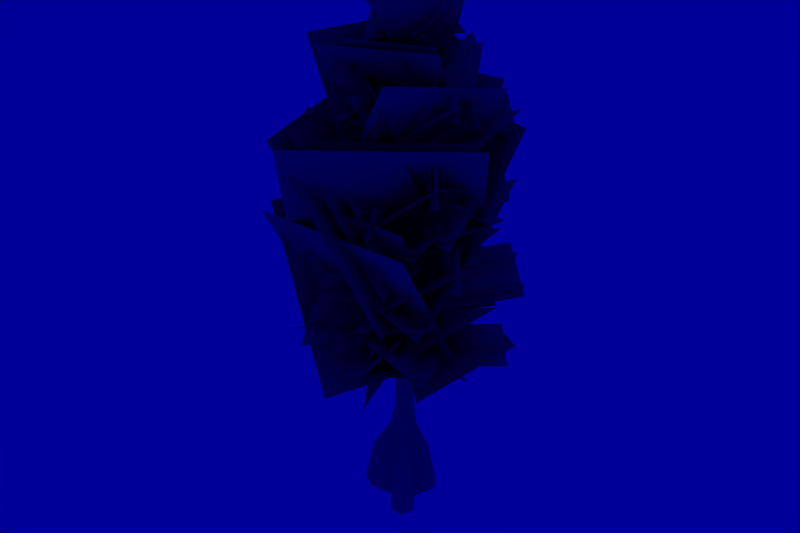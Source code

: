 # Source: poplar.blend  (saved by Blender 2.72.0; exported with 4.5.12 LTS)
import bpy
from mathutils import Matrix  # noqa: F401  (used for matrix-valued properties, if any)

bpy.ops.wm.read_factory_settings(use_empty=True)
scene = bpy.context.scene
scene.name = '1'

# ---- collections
col_collection_1 = bpy.data.collections.new('Collection 1'); scene.collection.children.link(col_collection_1)
col_collection_2 = bpy.data.collections.new('Collection 2'); scene.collection.children.link(col_collection_2)
col_collection_3 = bpy.data.collections.new('Collection 3'); scene.collection.children.link(col_collection_3)
col_collection_4 = bpy.data.collections.new('Collection 4'); scene.collection.children.link(col_collection_4)
col_collection_5 = bpy.data.collections.new('Collection 5'); scene.collection.children.link(col_collection_5)
col_collection_6 = bpy.data.collections.new('Collection 6'); scene.collection.children.link(col_collection_6)
col_collection_7 = bpy.data.collections.new('Collection 7'); scene.collection.children.link(col_collection_7)
col_collection_8 = bpy.data.collections.new('Collection 8'); scene.collection.children.link(col_collection_8)
col_collection_9 = bpy.data.collections.new('Collection 9'); scene.collection.children.link(col_collection_9)
col_collection_10 = bpy.data.collections.new('Collection 10'); scene.collection.children.link(col_collection_10)
col_collection_11 = bpy.data.collections.new('Collection 11'); scene.collection.children.link(col_collection_11)
col_collection_12 = bpy.data.collections.new('Collection 12'); scene.collection.children.link(col_collection_12)
col_collection_13 = bpy.data.collections.new('Collection 13'); scene.collection.children.link(col_collection_13)
col_collection_14 = bpy.data.collections.new('Collection 14'); scene.collection.children.link(col_collection_14)
col_collection_15 = bpy.data.collections.new('Collection 15'); scene.collection.children.link(col_collection_15)
col_collection_16 = bpy.data.collections.new('Collection 16'); scene.collection.children.link(col_collection_16)
col_collection_17 = bpy.data.collections.new('Collection 17'); scene.collection.children.link(col_collection_17)
col_collection_18 = bpy.data.collections.new('Collection 18'); scene.collection.children.link(col_collection_18)
col_collection_19 = bpy.data.collections.new('Collection 19'); scene.collection.children.link(col_collection_19)
col_collection_20 = bpy.data.collections.new('Collection 20'); scene.collection.children.link(col_collection_20)

# ---- materials (node trees are filled in below, after node groups)
mat_dural_plants_trees_gnarly_texture = bpy.data.materials.new('/dural/plants/trees/gnarly/texture')
mat_dural_plants_trees_gnarly_texture.alpha_threshold = 0.0
mat_dural_plants_trees_gnarly_texture.diffuse_color = (0.5843, 0.5843, 0.5843, 1.0)
mat_dural_plants_trees_gnarly_texture.roughness = 0.5
mat_dural_plants_trees_gnarly_texture.line_color = (0.0, 0.0, 0.0, 1.0)

# ---- material node trees

# ---- world
world_world = bpy.data.worlds.new('World'); scene.world = world_world
world_world.color = (0.0, 0.0, 0.6)
world_world.use_sun_shadow = False
world_world.sun_shadow_jitter_overblur = 0.0
world_world.cycles.sampling_method = 'MANUAL'
world_world.cycles.sample_map_resolution = 256

# ---- meshes
me_poplar = bpy.data.meshes.new('poplar')
me_poplar.from_pydata([(0.0, 0.0, 0.0), (0.213, 2.27e-05, 0.7676), (0.06585, 0.2026, 0.7676), (-0.1723, 0.1252, 0.7676), (-0.1723, -0.1252, 0.7676), (0.06585, -0.2026, 0.7676), (0.1864, 2.27e-05, 3.789), (0.0576, 0.1772, 3.789), (-0.1507, 0.1095, 3.789), (-0.1507, -0.1095, 3.789), (0.0576, -0.1772, 3.789), (0.08966, 2.27e-05, 7.15), (0.02772, 0.08527, 7.15), (-0.0725, 0.05271, 7.15), (-0.0725, -0.05266, 7.15), (0.02772, -0.08523, 7.15), (2.27e-05, 2.27e-05, 8.011), (0.3561, 0.3327, -0.4701), (0.1635, 0.1188, 0.7676), (0.2266, -0.04763, -0.4699), (0.2153, 0.5511, -0.4708), (-0.05879, 0.4846, -0.4701), (-0.06243, 0.1922, 0.7676), (-0.195, 0.1171, -0.4699), (-0.5791, 0.02131, -0.4708), (-0.2021, 2.268e-05, 0.7676), (-0.4981, -0.3193, -0.4708), (-0.09105, -0.2527, -0.4699), (-0.06243, -0.1922, 0.7676), (0.1498, -0.5724, -0.4708), (0.456, -0.3576, -0.4708), (0.1635, -0.1188, 0.7676), (0.1531, 0.1113, 1.283), (0.1995, 2.27e-05, 1.283), (0.06167, 0.1897, 1.283), (-0.05846, 0.18, 1.283), (-0.1614, 0.1173, 1.283), (-0.1892, 2.268e-05, 1.283), (-0.1614, -0.1172, 1.283), (-0.05846, -0.18, 1.283), (0.06167, -0.1897, 1.283), (0.1531, -0.1112, 1.283), (-0.2747, -0.00235, 0.2648), (-0.107, 0.04453, 0.1817), (-0.2358, -0.1665, 0.2648), (-0.04863, -0.1418, 0.1817), (0.07668, -0.2781, 0.2648), (0.2145, -0.1717, 0.2647), (0.1123, -0.03407, 0.1817), (0.1772, 0.192, 0.2021), (0.09256, 0.2583, 0.2647), (-0.01887, 0.2598, 0.2021), (0.3694, -0.5723, -0.4708), (0.1966, -0.3119, 0.2648), (-0.3485, -0.08963, 0.2277), (-0.7664, -0.1649, -0.4704), (0.3126, -0.04218, -1.46), (0.4808, 0.4523, -1.46), (0.2978, 0.7362, -1.461), (-0.05849, 0.6497, -1.46), (-0.2355, 0.1719, -1.46), (-0.7348, 0.04744, -1.461), (-0.6295, -0.3953, -1.461), (-0.1004, -0.3087, -1.46), (0.2126, -0.7243, -1.461), (-0.9783, -0.1946, -1.46), (0.6107, -0.4451, -1.461), (0.4981, -0.7242, -1.461), (-0.1784, 0.2152, 4.167), (1.228, 1.902, 4.337), (0.6171, -0.3738, 3.427), (2.023, 1.313, 3.596), (0.2524, -0.1492, 4.219), (1.659, 1.537, 4.388), (-0.3449, 0.4398, 3.311), (1.061, 2.126, 3.48), (0.6484, -0.4226, 3.652), (2.055, 1.264, 3.822), (-0.4878, 0.5385, 3.516), (0.9183, 2.225, 3.685), (-1.287, 1.322, 2.904), (0.0135, 0.01408, 2.931), (-0.03562, 2.472, 3.794), (1.293, 1.376, 3.112), (-0.03562, 2.472, 3.794), (0.0135, 0.01408, 2.931), (-0.0157, 2.373, 3.323), (0.02909, 0.132, 2.536), (-0.0476, 2.132, 4.132), (-0.00281, -0.1094, 3.345), (-0.0476, 2.132, 4.132), (0.02909, 0.132, 2.536), (0.5488, -1.941, 1.944), (-1.554, 0.9542, 1.944), (2.214, -0.7315, 5.453), (0.1116, 2.164, 5.453), (-1.797, -0.5637, 4.037), (-0.03644, 0.02978, 4.055), (-2.291, 1.025, 4.592), (-0.7493, 1.732, 3.86), (-2.291, 1.025, 4.592), (-0.03644, 0.02978, 4.055), (-2.214, 1.001, 4.127), (-0.1584, 0.0932, 3.637), (-1.965, 0.8708, 4.981), (0.0912, -0.03661, 4.491), (-1.965, 0.8708, 4.981), (-0.1584, 0.0932, 3.637), (-1.538, -0.3866, 5.504), (0.05838, -0.09485, 5.674), (-1.782, 1.04, 5.986), (-0.3281, 1.452, 5.502), (-1.782, 1.04, 5.986), (0.05838, -0.09485, 5.674), (-1.699, 1.007, 5.594), (-0.02124, -0.02781, 5.31), (-1.536, 0.8695, 6.339), (0.1417, -0.165, 6.055), (-1.536, 0.8695, 6.339), (-0.02124, -0.02781, 5.31), (-0.1645, -0.1985, 6.719), (-0.6999, 1.475, 7.46), (0.5968, 0.2964, 6.152), (0.06135, 1.97, 6.893), (0.3065, -0.07258, 6.774), (-0.2289, 1.601, 7.516), (-0.4548, 0.0152, 6.027), (-0.9902, 1.688, 6.769), (0.6598, 0.236, 6.333), (0.1243, 1.909, 7.075), (-0.5823, -0.09617, 6.186), (-1.118, 1.577, 6.928), (0.4765, -1.317, 6.616), (-1.031, 0.4419, 6.616), (1.488, -0.45, 8.888), (-0.01919, 1.309, 8.888), (-0.4557, 1.133, 7.876), (0.06794, 0.03103, 7.81), (0.5876, 1.592, 8.508), (1.176, 0.6174, 7.98), (0.5876, 1.592, 8.508), (0.06794, 0.03103, 7.81), (0.578, 1.525, 8.189), (0.1041, 0.1021, 7.552), (0.5039, 1.38, 8.716), (0.03004, -0.04336, 8.079), (0.5039, 1.38, 8.716), (0.1041, 0.1021, 7.552), (0.3079, 0.06638, 8.034), (0.3116, -1.528, 8.034), (-0.3555, 0.06484, 7.432), (-0.3518, -1.53, 7.432), (-0.1025, 0.06543, 8.034), (-0.09884, -1.529, 8.034), (0.5608, 0.06697, 7.432), (0.5645, -1.528, 7.432), (-0.4103, 0.06471, 7.592), (-0.4066, -1.53, 7.592), (0.6719, 0.06723, 7.592), (0.6756, -1.528, 7.592), (1.248, 0.5558, 7.666), (0.02665, 0.0153, 7.368), (1.761, -0.5405, 8.023), (0.6368, -1.135, 7.21), (1.761, -0.5405, 8.023), (0.02665, 0.0153, 7.368), (1.662, -0.5216, 7.679), (0.08058, -0.01477, 7.081), (1.552, -0.46, 8.265), (-0.02982, 0.04678, 7.667), (1.552, -0.46, 8.265), (0.08058, -0.01477, 7.081), (0.3031, -1.806, 5.541), (0.02947, -0.1586, 5.103), (-1.238, -1.982, 5.885), (-1.68, -0.5251, 4.774), (-1.238, -1.982, 5.885), (0.02947, -0.1586, 5.103), (-1.22, -1.927, 5.441), (-0.0639, -0.2647, 4.728), (-1.029, -1.71, 6.209), (0.1272, -0.04756, 5.496), (-1.029, -1.71, 6.209), (-0.0639, -0.2647, 4.728), (1.668, 0.1317, 6.246), (0.06573, -0.1272, 5.675), (1.881, -1.299, 6.752), (0.4187, -1.682, 5.584), (1.881, -1.299, 6.752), (0.06573, -0.1272, 5.675), (1.799, -1.265, 6.325), (0.1439, -0.1959, 5.342), (1.639, -1.124, 7.005), (-0.01607, -0.05535, 6.022), (1.639, -1.124, 7.005), (0.1439, -0.1959, 5.342), (0.05185, 0.219, 5.972), (2.033, -0.2966, 6.301), (-0.0315, -0.6162, 5.166), (1.949, -1.132, 5.495), (-0.07902, -0.2977, 5.95), (1.902, -0.8133, 6.28), (0.2607, 0.5374, 5.215), (2.241, 0.02187, 5.544), (-0.083, -0.6853, 5.368), (1.898, -1.201, 5.697), (0.2621, 0.6773, 5.425), (2.243, 0.1617, 5.754), (1.773, 0.5511, 4.541), (-0.0225, -0.005997, 4.055), (2.289, -1.048, 5.141), (0.6392, -1.723, 3.948), (2.289, -1.048, 5.141), (-0.0225, -0.005997, 4.055), (2.166, -1.022, 4.651), (0.05882, -0.07178, 3.662), (2.0, -0.887, 5.457), (-0.1076, 0.06287, 4.468), (2.0, -0.887, 5.457), (0.05882, -0.07178, 3.662), (1.527, -1.203, 3.639), (-2.074, -0.1513, 3.639), (2.132, 0.8683, 7.318), (-1.469, 1.92, 7.318), (0.2679, 0.2512, 3.286), (1.367, -1.839, 3.677), (-0.4582, -0.3136, 2.306), (0.6409, -2.404, 2.697), (-0.2705, -0.04262, 3.228), (0.8286, -2.133, 3.619), (0.7438, 0.3424, 2.435), (1.843, -1.748, 2.826), (-0.5684, -0.3291, 2.534), (0.5307, -2.42, 2.924), (0.8513, 0.4458, 2.686), (1.95, -1.645, 3.077), (1.426, 1.323, 2.647), (-0.03721, -0.02826, 2.269), (2.709, 0.01788, 3.31), (1.411, -1.363, 2.164), (2.709, 0.01788, 3.31), (-0.03721, -0.02826, 2.269), (2.559, -0.002851, 2.791), (0.05462, -0.04493, 1.842), (2.371, 0.03126, 3.665), (-0.1333, -0.01082, 2.716), (2.371, 0.03126, 3.665), (0.05462, -0.04493, 1.842), (0.7817, -1.657, 3.29), (-0.01734, -0.009101, 2.923), (-0.779, -2.357, 3.492), (-1.674, -0.9018, 2.375), (-0.779, -2.357, 3.492), (-0.01734, -0.009101, 2.923), (-0.7654, -2.258, 3.025), (-0.07085, -0.1162, 2.507), (-0.6559, -2.038, 3.878), (0.03867, 0.103, 3.36), (-0.6559, -2.038, 3.878), (-0.07085, -0.1162, 2.507), (-0.2245, 1.52, 5.095), (0.06495, -0.1512, 5.107), (1.362, 1.8, 5.816), (1.753, 0.2314, 5.158), (1.362, 1.8, 5.816), (0.06495, -0.1512, 5.107), (1.304, 1.685, 5.381), (0.1218, -0.09458, 4.734), (1.188, 1.569, 6.144), (0.00547, -0.2105, 5.497), (1.188, 1.569, 6.144), (0.1218, -0.09458, 4.734), (-1.517, -1.321, 2.389), (-0.06705, 0.0001812, 2.268), (-2.668, 0.009986, 2.972), (-1.512, 1.365, 2.057), (-2.668, 0.009986, 2.972), (-0.06705, 0.0001812, 2.268), (-2.602, 0.02807, 2.468), (-0.2308, 0.01913, 1.826), (-2.267, -0.01071, 3.372), (0.1044, -0.01965, 2.73), (-2.267, -0.01071, 3.372), (-0.2308, 0.01913, 1.826), (-2.046, 0.13, 1.944), (1.532, 0.13, 1.944), (-2.046, -1.928, 5.453), (1.532, -1.928, 5.453), (-1.953, -1.15, 3.639), (1.014, 1.145, 3.639), (-0.6324, -2.857, 7.318), (2.334, -0.5612, 7.318), (-0.2118, 1.641, 3.639), (0.9925, -1.912, 3.639), (-2.255, 0.9482, 7.318), (-1.051, -2.604, 7.318), (-0.3919, -1.642, 6.857), (0.02286, -0.1227, 6.648), (-1.805, -1.234, 7.087), (-1.581, 0.1861, 6.223), (-1.805, -1.234, 7.087), (0.02286, -0.1227, 6.648), (-1.75, -1.191, 6.684), (-0.0831, -0.1782, 6.284), (-1.533, -1.078, 7.43), (0.1338, -0.06459, 7.03), (-1.533, -1.078, 7.43), (-0.0831, -0.1782, 6.284), (-1.299, -0.3294, 6.616), (0.8552, 0.5231, 6.616), (-0.8086, -1.568, 8.888), (1.346, -0.716, 8.888), (-1.178, -0.4842, 7.571), (-0.002939, 0.05008, 7.373), (-1.533, 0.5701, 8.245), (-0.5769, 1.215, 7.563), (-1.533, 0.5701, 8.245), (-0.002939, 0.05008, 7.373), (-1.52, 0.5861, 7.899), (-0.1247, 0.1118, 7.103), (-1.27, 0.4596, 8.451), (0.1245, -0.01458, 7.656), (-1.27, 0.4596, 8.451), (-0.1247, 0.1118, 7.103), (-0.8994, 0.07879, 8.294), (0.03435, 0.09897, 8.135), (-0.7316, 0.6861, 9.244), (0.1044, 0.9233, 8.847), (-0.7316, 0.6861, 9.244), (0.03435, 0.09897, 8.135), (-0.7185, 0.7551, 9.014), (-0.02002, 0.2197, 8.003), (-0.6072, 0.508, 9.284), (0.09126, -0.02741, 8.273), (-0.6072, 0.508, 9.284), (-0.02002, 0.2197, 8.003), (0.965, 0.07135, 8.71), (0.06591, 0.008992, 8.187), (0.9313, -0.7021, 9.181), (0.1429, -0.8884, 8.371), (0.9313, -0.7021, 9.181), (0.06591, 0.008992, 8.187), (0.9166, -0.7084, 8.934), (0.1275, -0.06002, 8.028), (0.7905, -0.5671, 9.26), (0.001394, 0.08124, 8.353), (0.7905, -0.5671, 9.26), (0.1275, -0.06002, 8.028), (0.5145, 1.397, 6.855), (0.05605, -0.1299, 6.654), (1.946, 0.9988, 7.626), (1.646, -0.4816, 6.824), (1.946, 0.9988, 7.626), (0.05605, -0.1299, 6.654), (1.867, 0.9252, 7.205), (0.1441, -0.1041, 6.32), (1.687, 0.8723, 7.89), (-0.0361, -0.157, 7.005), (1.687, 0.8723, 7.89), (0.1441, -0.1041, 6.32), (0.8971, 1.219, 1.944), (-0.2681, -2.164, 1.944), (-1.049, 1.89, 5.453), (-2.214, -1.493, 5.453), (0.4015, 0.8309, 6.616), (-0.136, -1.423, 6.616), (-0.8947, 1.14, 8.888), (-1.432, -1.113, 8.888), (0.5761, -1.067, 8.319), (0.04493, -0.002858, 7.808), (-0.4643, -1.48, 8.559), (-1.059, -0.6, 7.585), (-0.4643, -1.48, 8.559), (0.04493, -0.002858, 7.808), (-0.4549, -1.452, 8.235), (0.009476, -0.1051, 7.55), (-0.3823, -1.243, 8.762), (0.08204, 0.1042, 8.077), (-0.3823, -1.243, 8.762), (0.009476, -0.1051, 7.55), (0.2153, 0.5511, -0.4708), (0.06167, 0.1897, 1.283), (0.06167, -0.1897, 1.283), (0.0576, 0.1772, 3.789), (0.02772, 0.08527, 7.15), (0.0576, 0.1772, 3.789), (0.0576, -0.1772, 3.789), (0.02772, -0.08523, 7.15), (0.0576, -0.1772, 3.789), (2.27e-05, 2.27e-05, 8.011), (0.02772, 0.08527, 7.15), (2.27e-05, 2.27e-05, 8.011), (2.27e-05, 2.27e-05, 8.011), (0.02772, -0.08523, 7.15), (0.2153, 0.5511, -0.4708), (0.09256, 0.2583, 0.2647), (0.07668, -0.2781, 0.2648), (0.1498, -0.5724, -0.4708), (0.06585, 0.2026, 0.7676), (0.0576, 0.1772, 3.789), (0.06167, 0.1897, 1.283), (0.0576, 0.1772, 3.789), (0.06585, -0.2026, 0.7676), (0.0576, -0.1772, 3.789), (0.06167, -0.1897, 1.283), (0.0576, -0.1772, 3.789), (0.06585, -0.2026, 0.7676), (0.07668, -0.2781, 0.2648), (0.06585, -0.2026, 0.7676), (0.06585, 0.2026, 0.7676), (0.09256, 0.2583, 0.2647), (0.06585, 0.2026, 0.7676), (0.09256, 0.2583, 0.2647), (0.1498, -0.5724, -0.4708), (0.2978, 0.7362, -1.461), (0.2153, 0.5511, -0.4708), (0.2978, 0.7362, -1.461), (0.2126, -0.7243, -1.461), (0.1498, -0.5724, -0.4708), (0.2126, -0.7243, -1.461), (-1.854, -1.309, 5.813), (-0.8766, 1.529, 5.813), (-0.2216, -1.871, 2.869), (0.7558, 0.9671, 2.869), (0.02247, -0.1588, 6.816), (-1.511, -1.091, 7.183), (-1.323, 0.1002, 6.459), (-0.8783, -2.241, 7.377), (-1.889, 0.7396, 7.377), (0.8359, -1.659, 4.291), (-0.1744, 1.321, 4.291), (1.961, -0.5266, 7.377), (-0.5272, -2.452, 7.377), (0.8538, 0.9049, 4.291), (-1.635, -1.021, 4.291), (1.289, -1.673, 5.813), (-1.713, -1.673, 5.813), (1.289, 0.05324, 2.869), (-1.713, 0.05324, 2.869), (-0.1903, -0.0398, 2.77), (-1.899, -0.06483, 4.067), (0.09088, -0.07233, 3.529), (-1.899, -0.06483, 4.067), (-0.1903, -0.0398, 2.77), (-2.18, -0.0323, 3.309), (-0.05295, -0.05569, 3.141), (-2.235, -0.04747, 3.731), (-1.265, 1.089, 2.964), (-2.235, -0.04747, 3.731), (-0.05295, -0.05569, 3.141), (-1.269, -1.164, 3.242), (-0.05614, -0.1533, 3.341), (-0.5469, -1.766, 4.492), (0.03574, 0.03056, 4.057), (-0.5469, -1.766, 4.492), (-0.05614, -0.1533, 3.341), (-0.6388, -1.95, 3.776), (-0.01125, -0.06348, 3.691), (-0.6502, -2.033, 4.168), (-1.401, -0.8123, 3.231), (-0.6502, -2.033, 4.168), (-0.01125, -0.06348, 3.691), (0.659, -1.446, 3.999), (-0.02792, -0.07956, 3.142), (2.276, -0.04085, 4.015), (1.187, -1.199, 3.054), (1.639, -1.436, 3.819), (0.7174, 0.3181, 3.491), (0.4485, -2.086, 3.692), (-0.4736, -0.3319, 3.364), (1.549, -1.522, 3.609), (0.6272, 0.2314, 3.281), (0.6984, -1.845, 4.274), (-0.2236, -0.0916, 3.946), (0.5409, -2.073, 3.501), (-0.3811, -0.319, 3.173), (1.15, -1.599, 4.323), (0.228, 0.1549, 3.995), (-1.229, 1.555, 7.377), (1.792, 0.6725, 7.377), (-1.736, -0.1828, 4.291), (1.284, -1.065, 4.291), (1.681, -0.7999, 5.817), (0.05263, -0.1161, 4.31), (1.82, -0.9129, 5.14), (-0.01558, -0.06088, 4.641), (1.923, -0.9347, 5.551), (0.5395, -1.501, 4.55), (1.884, -0.0375, 5.889), (0.222, 0.395, 5.613), (1.599, -0.7381, 6.506), (-0.06299, -0.3056, 6.23), (0.124, -0.2202, 5.72), (1.378, -0.9989, 7.115), (-0.01019, -0.1023, 6.29), (1.378, -0.9989, 7.115), (0.124, -0.2202, 5.72), (1.512, -1.117, 6.545), (0.05843, -0.1626, 5.999), (1.581, -1.146, 6.903), (0.3545, -1.467, 5.923), (1.581, -1.146, 6.903), (0.05843, -0.1626, 5.999), (1.403, 0.05463, 6.478), (-0.8597, -1.49, 6.447), (-0.05031, -0.2779, 5.205), (-1.02, -1.672, 5.803), (0.02802, -0.1889, 5.519), (-1.035, -1.718, 6.175), (-1.406, -0.4963, 5.243), (-1.035, -1.718, 6.175), (0.02802, -0.1889, 5.519), (0.2575, -1.571, 5.886), (-1.286, 0.6735, 6.556), (-0.01452, -0.07917, 5.693), (-1.422, 0.7886, 5.931), (0.05226, -0.1354, 5.998), (-1.491, 0.8163, 6.26), (-0.2719, 1.162, 5.854), (-0.1295, 0.02234, 4.29), (-1.645, 0.6747, 5.417), (0.0798, -0.08655, 5.006), (-1.645, 0.6747, 5.417), (-0.1295, 0.02234, 4.29), (-1.854, 0.7836, 4.701), (-0.02727, -0.03086, 4.64), (-1.919, 0.8039, 5.09), (-0.6253, 1.397, 4.476), (-1.919, 0.8039, 5.09), (-0.02727, -0.03086, 4.64), (-1.504, -0.5287, 4.625), (0.09695, 1.759, 5.813), (1.861, -0.6695, 5.813), (-1.3, 0.7446, 2.869), (0.4636, -1.684, 2.869), (1.232, -1.392, 4.738), (-0.9763, -0.4034, 4.6), (1.84, 0.2602, 6.857), (-0.3687, 1.249, 6.719), (-0.5904, -1.125, 6.157), (0.2467, -0.1988, 5.998), (-1.409, -0.3018, 6.409), (-0.7458, 0.5329, 5.753), (-1.409, -0.3018, 6.409), (0.2467, -0.1988, 5.998), (-1.36, -0.3438, 6.096), (0.1497, -0.2499, 5.722), (-1.161, -0.2392, 6.662), (0.3482, -0.1453, 6.288), (-1.161, -0.2392, 6.662), (0.1497, -0.2499, 5.722), (-0.3881, 0.6967, 6.848), (-1.101, 0.03412, 7.305), (0.3598, -0.0545, 7.085), (-1.045, -0.002677, 7.041), (0.2869, -0.08349, 6.84), (-0.8957, 0.05666, 7.541), (1.076, -0.9828, 7.142), (0.3587, -0.1664, 6.712), (0.2319, -1.553, 7.489), (-0.527, -0.9797, 6.637), (0.2319, -1.553, 7.489), (0.3587, -0.1664, 6.712), (0.2202, -1.566, 7.186), (0.3358, -0.3017, 6.478), (0.2671, -1.289, 7.666), (1.236, 0.6727, 7.341), (0.375, -0.0708, 7.088), (1.846, -0.03036, 7.801), (1.103, -0.8677, 7.152), (1.846, -0.03036, 7.801), (0.375, -0.0708, 7.088), (1.783, -0.08612, 7.517), (0.4408, -0.123, 6.868), (1.648, 0.02071, 7.968), (0.306, -0.01616, 7.318), (1.648, 0.02071, 7.968), (0.4408, -0.123, 6.868), (0.3496, -0.1859, 7.298), (1.691, 0.2047, 7.438), (0.2623, 0.3267, 6.705), (1.604, 0.7173, 6.845), (1.231, -1.006, 6.049), (1.986, 0.06547, 6.675), (0.2669, -0.2149, 6.001), (1.901, -0.01577, 6.353), (0.3331, -0.2714, 5.739), (1.766, 0.09995, 6.889), (1.576, -0.4475, 5.736), (-0.8952, -1.022, 5.87), (1.272, 1.376, 7.956), (-1.199, 0.801, 8.09), (0.3441, -0.0581, 5.444), (1.696, -0.8655, 5.832), (0.09708, -0.7374, 4.891), (1.449, -1.545, 5.279), (0.1254, -0.4126, 5.469), (1.477, -1.22, 5.856), (0.5854, 0.05408, 4.837), (1.937, -0.7533, 5.225), (0.03958, -0.7567, 5.051), (1.391, -1.564, 5.439), (0.6164, 0.1782, 4.987), (1.968, -0.6291, 5.375), (1.547, -0.7478, 4.775), (1.859, 0.6128, 5.324), (0.2487, -0.4373, 4.812), (1.287, -0.9967, 5.595), (0.2602, -0.3447, 5.246), (0.6053, -1.894, 5.897), (-0.4204, -1.471, 5.072), (0.6053, -1.894, 5.897), (0.2602, -0.3447, 5.246), (0.5754, -1.885, 5.575), (0.2607, -0.4723, 4.981), (0.5744, -1.624, 6.117), (0.2597, -0.2112, 5.523), (0.5744, -1.624, 6.117), (0.2607, -0.4723, 4.981), (-0.1872, -1.662, 5.11), (0.2216, -0.4308, 4.81), (-1.305, -1.201, 5.448), (-1.089, -0.1381, 4.634), (-1.305, -1.201, 5.448), (0.2216, -0.4308, 4.81), (-1.278, -1.226, 5.106), (0.1146, -0.5243, 4.524), (-1.059, -1.035, 5.691), (0.3335, -0.3329, 5.11), (-1.059, -1.035, 5.691), (0.1146, -0.5243, 4.524), (-0.9892, -1.044, 4.71), (1.116, 0.1341, 4.478), (-0.2652, -1.837, 7.248), (1.84, -0.6591, 7.015), (-0.4889, -1.563, 5.957), (0.4865, 0.7472, 5.547), (0.8956, -1.698, 8.489), (1.871, 0.6124, 8.079), (-0.4009, 0.6315, 5.579), (1.499, -1.035, 5.838), (-1.336, -0.02227, 8.233), (0.5646, -1.689, 8.492), (-0.6937, -0.3682, 7.531), (-0.3411, -1.168, 8.257), (0.3575, 0.02927, 7.74), (0.3767, 0.5576, 4.416), (0.8261, -1.791, 4.812), (-0.9596, 0.708, 6.821), (-0.5102, -1.64, 7.217), (-0.4702, -1.178, 9.015), (-0.6473, 0.4812, 9.001), (0.4524, -1.093, 7.359), (0.2754, 0.5663, 7.346), (0.2138, -0.1511, 9.549), (-0.3343, -0.9796, 9.772), (-0.5281, -0.3397, 9.367), (0.2572, -1.408, 9.873), (-0.9537, -0.1461, 9.883), (0.9499, -0.729, 8.137), (-0.2609, 0.533, 8.147), (1.282, 0.1238, 9.838), (0.4838, -1.432, 9.869), (0.3545, 0.566, 8.135), (-0.444, -0.9898, 8.166), (1.197, -0.6207, 8.977), (-0.3132, -1.328, 9.013), (0.759, 0.2318, 7.34), (-0.7516, -0.4755, 7.376), (0.03547, -0.1641, 7.303), (-0.8045, -0.5719, 8.045), (0.1928, -0.1099, 7.721), (-0.8045, -0.5719, 8.045), (0.03547, -0.1641, 7.303), (-0.9618, -0.6261, 7.626), (0.1123, -0.1376, 7.508), (-0.9813, -0.6443, 7.862), (-0.7696, 0.152, 7.423), (-0.9813, -0.6443, 7.862), (0.1123, -0.1376, 7.508), (-0.2375, -0.9815, 7.579), (0.1359, -0.1864, 7.619), (0.2813, -1.107, 8.265), (0.1464, -0.06817, 8.015), (0.2813, -1.107, 8.265), (0.1359, -0.1864, 7.619), (0.2707, -1.226, 7.868), (0.141, -0.1286, 7.813), (0.2889, -1.268, 8.086), (-0.3869, -0.8357, 7.574), (0.2889, -1.268, 8.086), (0.141, -0.1286, 7.813), (0.8075, -0.6649, 7.976), (0.1305, -0.1437, 7.508), (1.29, 0.4234, 7.965), (1.005, -0.4217, 7.445), (1.297, -0.4296, 7.865), (0.4156, 0.234, 7.693), (0.849, -1.038, 7.809), (-0.03187, -0.3745, 7.637), (1.269, -0.4957, 7.749), (0.3884, 0.1679, 7.577), (0.9244, -0.8551, 8.129), (0.04347, -0.1914, 7.957), (0.8905, -1.011, 7.702), (0.009569, -0.3473, 7.529), (1.094, -0.6243, 8.151), (0.2132, 0.03937, 7.979), (-0.8138, 0.4197, 9.875), (0.9142, 0.6874, 9.839), (-0.6926, -0.5918, 8.167), (1.035, -0.3241, 8.131), (1.189, -0.08865, 8.974), (0.1922, -0.1366, 8.156), (1.279, -0.1164, 8.597), (0.1484, -0.123, 8.34), (1.34, -0.1009, 8.823), (0.7662, -0.7178, 8.284), (1.112, 0.3433, 9.011), (0.1708, 0.1679, 8.878), (1.14, -0.07302, 9.358), (0.1992, -0.2484, 9.224), (0.2677, -0.1642, 8.939), (1.097, -0.2528, 9.699), (0.1785, -0.1333, 9.257), (1.097, -0.2528, 9.699), (0.2677, -0.1642, 8.939), (1.187, -0.2837, 9.381), (0.2241, -0.1491, 9.094), (1.232, -0.2802, 9.579), (0.6797, -0.7362, 9.049), (1.232, -0.2802, 9.579), (0.2241, -0.1491, 9.094), (0.8546, 0.2797, 9.344), (0.07979, -1.031, 9.355), (0.1881, -0.2373, 8.654), (0.03517, -1.164, 8.999), (0.2099, -0.1722, 8.828), (0.04219, -1.189, 9.206), (-0.4421, -0.6664, 8.692), (0.04219, -1.189, 9.206), (0.2099, -0.1722, 8.828), (0.655, -0.8117, 9.03), (-0.6434, -0.04181, 9.42), (0.1644, -0.126, 8.925), (-0.746, -0.01959, 9.074), (0.2146, -0.1369, 9.094), (-0.7838, -0.02016, 9.257), (-0.256, 0.439, 9.017), (0.06765, -0.1099, 8.147), (-0.8367, -0.1323, 8.791), (0.2063, -0.1114, 8.542), (-0.8367, -0.1323, 8.791), (0.06765, -0.1099, 8.147), (-0.9754, -0.1309, 8.396), (0.1354, -0.1107, 8.34), (-1.008, -0.1336, 8.613), (-0.504, 0.4664, 8.256), (-1.008, -0.1336, 8.613), (0.1354, -0.1107, 8.34), (-0.4908, -0.7094, 8.35), (-0.2115, 0.8263, 8.989), (1.249, 0.01934, 8.969), (-0.7069, -0.03019, 7.371), (0.7532, -0.8371, 7.351)], [], [(17, 49, 19), (17, 20, 50), (21, 51, 380), (51, 43, 3), (24, 42, 23), (54, 26, 44), (27, 45, 26), (27, 29, 46), (30, 47, 53), (47, 48, 1), (1, 32, 33), (18, 34, 32), (2, 35, 381), (22, 36, 35), (3, 37, 36), (25, 38, 37), (4, 39, 38), (28, 40, 39), (5, 41, 382), (31, 33, 41), (6, 12, 11), (6, 7, 12), (383, 13, 384), (385, 8, 13), (8, 14, 13), (8, 9, 14), (9, 15, 14), (9, 10, 15), (386, 11, 387), (388, 6, 11), (16, 11, 12), (389, 390, 13), (391, 13, 14), (392, 14, 15), (16, 393, 11), (17, 50, 49), (48, 18, 1), (21, 43, 51), (394, 51, 395), (24, 55, 54), (43, 42, 3), (27, 46, 45), (26, 45, 44), (30, 48, 47), (396, 397, 53), (32, 7, 6), (33, 32, 6), (1, 18, 32), (18, 398, 34), (32, 34, 7), (35, 8, 399), (400, 35, 401), (2, 22, 35), (22, 3, 36), (35, 36, 8), (37, 9, 8), (36, 37, 8), (3, 25, 37), (25, 4, 38), (37, 38, 9), (39, 10, 9), (38, 39, 9), (4, 28, 39), (28, 402, 40), (39, 40, 10), (41, 6, 403), (404, 41, 405), (5, 31, 41), (31, 1, 33), (41, 33, 6), (42, 54, 25), (42, 25, 3), (21, 23, 43), (23, 42, 43), (44, 28, 4), (54, 44, 4), (45, 406, 28), (45, 28, 44), (407, 53, 5), (45, 46, 408), (47, 1, 31), (47, 31, 53), (30, 19, 48), (19, 49, 48), (49, 409, 18), (49, 18, 48), (410, 22, 2), (49, 50, 411), (51, 3, 22), (51, 22, 412), (52, 30, 53), (53, 31, 5), (413, 52, 53), (25, 54, 4), (24, 54, 42), (54, 55, 26), (56, 57, 17), (17, 19, 56), (57, 58, 20), (20, 17, 57), (414, 59, 21), (21, 415, 416), (60, 61, 24), (24, 23, 60), (62, 63, 27), (27, 26, 62), (63, 64, 29), (29, 27, 63), (61, 65, 55), (55, 24, 61), (59, 60, 23), (23, 21, 59), (66, 56, 19), (19, 30, 66), (67, 66, 30), (30, 52, 67), (417, 67, 52), (52, 418, 419), (65, 62, 26), (26, 55, 65), (70, 71, 68), (69, 68, 71), (74, 72, 75), (73, 75, 72), (78, 76, 79), (77, 79, 76), (80, 81, 82), (83, 84, 85), (86, 87, 88), (89, 90, 91), (94, 92, 95), (93, 95, 92), (96, 97, 98), (99, 100, 101), (102, 103, 104), (105, 106, 107), (108, 109, 110), (111, 112, 113), (114, 115, 116), (117, 118, 119), (122, 123, 120), (121, 120, 123), (126, 124, 127), (125, 127, 124), (130, 128, 131), (129, 131, 128), (134, 132, 135), (133, 135, 132), (136, 137, 138), (139, 140, 141), (142, 143, 144), (145, 146, 147), (150, 151, 148), (149, 148, 151), (154, 152, 155), (153, 155, 152), (158, 156, 159), (157, 159, 156), (160, 161, 162), (163, 164, 165), (166, 167, 168), (169, 170, 171), (172, 173, 174), (175, 176, 177), (178, 179, 180), (181, 182, 183), (184, 185, 186), (187, 188, 189), (190, 191, 192), (193, 194, 195), (198, 199, 196), (197, 196, 199), (202, 200, 203), (201, 203, 200), (206, 204, 207), (205, 207, 204), (208, 209, 210), (211, 212, 213), (214, 215, 216), (217, 218, 219), (222, 220, 223), (221, 223, 220), (226, 227, 224), (225, 224, 227), (230, 228, 231), (229, 231, 228), (234, 232, 235), (233, 235, 232), (236, 237, 238), (239, 240, 241), (242, 243, 244), (245, 246, 247), (248, 249, 250), (251, 252, 253), (254, 255, 256), (257, 258, 259), (260, 261, 262), (263, 264, 265), (266, 267, 268), (269, 270, 271), (272, 273, 274), (275, 276, 277), (278, 279, 280), (281, 282, 283), (286, 284, 287), (285, 287, 284), (290, 288, 291), (289, 291, 288), (294, 292, 295), (293, 295, 292), (296, 297, 298), (299, 300, 301), (302, 303, 304), (305, 306, 307), (310, 308, 311), (309, 311, 308), (312, 313, 314), (315, 316, 317), (318, 319, 320), (321, 322, 323), (324, 325, 326), (327, 328, 329), (330, 331, 332), (333, 334, 335), (336, 337, 338), (339, 340, 341), (342, 343, 344), (345, 346, 347), (348, 349, 350), (351, 352, 353), (354, 355, 356), (357, 358, 359), (362, 360, 363), (361, 363, 360), (366, 364, 367), (365, 367, 364), (368, 369, 370), (371, 372, 373), (374, 375, 376), (377, 378, 379), (422, 420, 423), (421, 423, 420), (426, 425, 424), (429, 427, 430), (428, 430, 427), (433, 431, 434), (432, 434, 431), (437, 435, 438), (436, 438, 435), (441, 440, 439), (444, 443, 442), (447, 446, 445), (450, 449, 448), (453, 452, 451), (456, 455, 454), (459, 458, 457), (462, 461, 460), (465, 464, 463), (468, 466, 469), (467, 469, 466), (472, 470, 473), (471, 473, 470), (476, 477, 474), (475, 474, 477), (480, 478, 481), (479, 481, 478), (484, 483, 482), (487, 486, 485), (490, 488, 491), (489, 491, 488), (494, 493, 492), (497, 496, 495), (500, 499, 498), (503, 502, 501), (506, 505, 504), (509, 508, 507), (512, 511, 510), (515, 514, 513), (518, 517, 516), (521, 520, 519), (524, 523, 522), (527, 526, 525), (530, 529, 528), (533, 531, 534), (532, 534, 531), (537, 535, 538), (536, 538, 535), (539, 540, 541), (542, 543, 544), (545, 546, 547), (548, 549, 550), (551, 552, 553), (554, 555, 556), (557, 558, 559), (560, 561, 562), (563, 564, 565), (566, 567, 568), (569, 570, 571), (572, 573, 574), (575, 576, 577), (580, 578, 581), (579, 581, 578), (582, 583, 584), (585, 586, 587), (590, 588, 591), (589, 591, 588), (594, 595, 592), (593, 592, 595), (598, 596, 599), (597, 599, 596), (602, 600, 603), (601, 603, 600), (604, 605, 606), (607, 608, 609), (610, 611, 612), (613, 614, 615), (616, 617, 618), (619, 620, 621), (622, 623, 624), (625, 626, 627), (628, 629, 630), (633, 631, 634), (632, 634, 631), (637, 635, 638), (636, 638, 635), (641, 639, 642), (640, 642, 639), (643, 644, 645), (648, 646, 649), (647, 649, 646), (652, 650, 653), (651, 653, 650), (656, 655, 654), (659, 657, 660), (658, 660, 657), (663, 661, 664), (662, 664, 661), (667, 665, 668), (666, 668, 665), (671, 670, 669), (674, 673, 672), (677, 676, 675), (680, 679, 678), (683, 682, 681), (686, 685, 684), (689, 688, 687), (692, 691, 690), (695, 694, 693), (698, 696, 699), (697, 699, 696), (702, 700, 703), (701, 703, 700), (706, 707, 704), (705, 704, 707), (710, 708, 711), (709, 711, 708), (714, 713, 712), (717, 716, 715), (720, 718, 721), (719, 721, 718), (724, 723, 722), (727, 726, 725), (730, 729, 728), (733, 732, 731), (736, 735, 734), (739, 738, 737), (742, 741, 740), (745, 744, 743), (748, 747, 746), (751, 750, 749), (754, 753, 752), (757, 756, 755), (760, 759, 758), (763, 761, 764), (762, 764, 761)])
_uv = me_poplar.uv_layers.new(name='UVTex')
_uv.uv.foreach_set('vector', [0.09311, 0.1302, 0.1002, 0.1722, 0.05272, 0.1302, 0.09311, 0.1302, 0.1128, 0.1301, 0.1177, 0.1757, 0.01827, 0.1287, 0.01534, 0.1707, 0.003067, 0.1287, 0.01534, 0.1707, 0.04636, 0.1696, 0.04325, 0.212, 0.06077, 0.1287, 0.06071, 0.1742, 0.0452, 0.1287, 0.06852, 0.1722, 0.07885, 0.1287, 0.07954, 0.1742, 0.09894, 0.1287, 0.09977, 0.1696, 0.07885, 0.1287, 0.09894, 0.1287, 0.1184, 0.1287, 0.1204, 0.1742, 0.03145, 0.1301, 0.03454, 0.1757, 0.01839, 0.1757, 0.03454, 0.1757, 0.05516, 0.1711, 0.06205, 0.2135, 0.06205, 0.2135, 0.09034, 0.2655, 0.06309, 0.2655, 0.08908, 0.2135, 0.1178, 0.2655, 0.09034, 0.2655, 0.00551, 0.212, 0.02372, 0.264, 0.004657, 0.264, 0.02449, 0.212, 0.04258, 0.264, 0.02372, 0.264, 0.04325, 0.212, 0.06109, 0.264, 0.04258, 0.264, 0.06163, 0.212, 0.0802, 0.264, 0.06109, 0.264, 0.08054, 0.212, 0.1003, 0.264, 0.0802, 0.264, 0.1004, 0.212, 0.1212, 0.264, 0.1003, 0.264, 0.005438, 0.2135, 0.03536, 0.2655, 0.005793, 0.2655, 0.03459, 0.2135, 0.06309, 0.2655, 0.03536, 0.2655, 0.06401, 0.5184, 0.115, 0.8571, 0.06148, 0.8571, 0.06401, 0.5184, 0.1191, 0.5184, 0.115, 0.8571, 0.003778, 0.5169, 0.03968, 0.8556, 0.003221, 0.8556, 0.003778, 0.5169, 0.04197, 0.5169, 0.03968, 0.8556, 0.04197, 0.5169, 0.07907, 0.8555, 0.03968, 0.8556, 0.04197, 0.5169, 0.07994, 0.5169, 0.07907, 0.8555, 0.07994, 0.5169, 0.1192, 0.8556, 0.07907, 0.8555, 0.07994, 0.5169, 0.1214, 0.5169, 0.1192, 0.8556, 0.006104, 0.5184, 0.06148, 0.8571, 0.002912, 0.8571, 0.006104, 0.5184, 0.06401, 0.5184, 0.06148, 0.8571, 0.06421, 0.877, 0.06148, 0.8571, 0.115, 0.8571, 0.06422, 0.8775, 0.003221, 0.8556, 0.03968, 0.8556, 0.06422, 0.8775, 0.03968, 0.8556, 0.07907, 0.8555, 0.06422, 0.8775, 0.07907, 0.8555, 0.1192, 0.8556, 0.06421, 0.877, 0.002912, 0.8571, 0.06148, 0.8571, 0.09311, 0.1302, 0.1177, 0.1757, 0.1002, 0.1722, 0.05516, 0.1711, 0.08908, 0.2135, 0.06205, 0.2135, 0.01827, 0.1287, 0.04636, 0.1696, 0.01534, 0.1707, 0.003067, 0.1287, 0.01534, 0.1707, 0.002761, 0.1742, 0.06077, 0.1287, 0.06826, 0.1287, 0.06852, 0.1722, 0.04636, 0.1696, 0.06071, 0.1742, 0.04325, 0.212, 0.09894, 0.1287, 0.1204, 0.1742, 0.09977, 0.1696, 0.07885, 0.1287, 0.09977, 0.1696, 0.07954, 0.1742, 0.03145, 0.1301, 0.05516, 0.1711, 0.03454, 0.1757, 0.004571, 0.1757, 0.001748, 0.1301, 0.01839, 0.1757, 0.09034, 0.2655, 0.1191, 0.5184, 0.06401, 0.5184, 0.06309, 0.2655, 0.09034, 0.2655, 0.06401, 0.5184, 0.06205, 0.2135, 0.08908, 0.2135, 0.09034, 0.2655, 0.08908, 0.2135, 0.1164, 0.2135, 0.1178, 0.2655, 0.09034, 0.2655, 0.1178, 0.2655, 0.1191, 0.5184, 0.02372, 0.264, 0.04197, 0.5169, 0.003778, 0.5169, 0.004657, 0.264, 0.02372, 0.264, 0.003778, 0.5169, 0.00551, 0.212, 0.02449, 0.212, 0.02372, 0.264, 0.02449, 0.212, 0.04325, 0.212, 0.04258, 0.264, 0.02372, 0.264, 0.04258, 0.264, 0.04197, 0.5169, 0.06109, 0.264, 0.07994, 0.5169, 0.04197, 0.5169, 0.04258, 0.264, 0.06109, 0.264, 0.04197, 0.5169, 0.04325, 0.212, 0.06163, 0.212, 0.06109, 0.264, 0.06163, 0.212, 0.08054, 0.212, 0.0802, 0.264, 0.06109, 0.264, 0.0802, 0.264, 0.07994, 0.5169, 0.1003, 0.264, 0.1214, 0.5169, 0.07994, 0.5169, 0.0802, 0.264, 0.1003, 0.264, 0.07994, 0.5169, 0.08054, 0.212, 0.1004, 0.212, 0.1003, 0.264, 0.1004, 0.212, 0.121, 0.212, 0.1212, 0.264, 0.1003, 0.264, 0.1212, 0.264, 0.1214, 0.5169, 0.03536, 0.2655, 0.06401, 0.5184, 0.006104, 0.5184, 0.005793, 0.2655, 0.03536, 0.2655, 0.006104, 0.5184, 0.005438, 0.2135, 0.03459, 0.2135, 0.03536, 0.2655, 0.03459, 0.2135, 0.06205, 0.2135, 0.06309, 0.2655, 0.03536, 0.2655, 0.06309, 0.2655, 0.06401, 0.5184, 0.06071, 0.1742, 0.06852, 0.1722, 0.06163, 0.212, 0.06071, 0.1742, 0.06163, 0.212, 0.04325, 0.212, 0.01827, 0.1287, 0.0452, 0.1287, 0.04636, 0.1696, 0.0452, 0.1287, 0.06071, 0.1742, 0.04636, 0.1696, 0.07954, 0.1742, 0.1004, 0.212, 0.08054, 0.212, 0.06852, 0.1722, 0.07954, 0.1742, 0.08054, 0.212, 0.09977, 0.1696, 0.121, 0.212, 0.1004, 0.212, 0.09977, 0.1696, 0.1004, 0.212, 0.07954, 0.1742, 0.004571, 0.1757, 0.01839, 0.1757, 0.005438, 0.2135, 0.09977, 0.1696, 0.1204, 0.1742, 0.121, 0.212, 0.03454, 0.1757, 0.06205, 0.2135, 0.03459, 0.2135, 0.03454, 0.1757, 0.03459, 0.2135, 0.01839, 0.1757, 0.03145, 0.1301, 0.05272, 0.1302, 0.05516, 0.1711, 0.05272, 0.1302, 0.1002, 0.1722, 0.05516, 0.1711, 0.1002, 0.1722, 0.1164, 0.2135, 0.08908, 0.2135, 0.1002, 0.1722, 0.08908, 0.2135, 0.05516, 0.1711, 0.002761, 0.1742, 0.02449, 0.212, 0.00551, 0.212, 0.1002, 0.1722, 0.1177, 0.1757, 0.1164, 0.2135, 0.01534, 0.1707, 0.04325, 0.212, 0.02449, 0.212, 0.01534, 0.1707, 0.02449, 0.212, 0.002761, 0.1742, 0.01635, 0.1301, 0.03145, 0.1301, 0.01839, 0.1757, 0.01839, 0.1757, 0.03459, 0.2135, 0.005438, 0.2135, 0.001748, 0.1301, 0.01635, 0.1301, 0.01839, 0.1757, 0.06163, 0.212, 0.06852, 0.1722, 0.08054, 0.212, 0.06077, 0.1287, 0.06852, 0.1722, 0.06071, 0.1742, 0.06852, 0.1722, 0.06826, 0.1287, 0.07885, 0.1287, 0.05272, 0.1302, 0.09311, 0.1302, 0.09311, 0.1302, 0.09311, 0.1302, 0.05272, 0.1302, 0.05272, 0.1302, 0.09311, 0.1302, 0.1128, 0.1301, 0.1128, 0.1301, 0.1128, 0.1301, 0.09311, 0.1302, 0.09311, 0.1302, 0.003067, 0.1287, 0.01827, 0.1287, 0.01827, 0.1287, 0.01827, 0.1287, 0.003067, 0.1287, 0.003067, 0.1287, 0.0452, 0.1287, 0.06077, 0.1287, 0.06077, 0.1287, 0.06077, 0.1287, 0.0452, 0.1287, 0.0452, 0.1287, 0.07885, 0.1287, 0.09894, 0.1287, 0.09894, 0.1287, 0.09894, 0.1287, 0.07885, 0.1287, 0.07885, 0.1287, 0.09894, 0.1287, 0.1184, 0.1287, 0.1184, 0.1287, 0.1184, 0.1287, 0.09894, 0.1287, 0.09894, 0.1287, 0.06077, 0.1287, 0.06826, 0.1287, 0.06826, 0.1287, 0.06826, 0.1287, 0.06077, 0.1287, 0.06077, 0.1287, 0.01827, 0.1287, 0.0452, 0.1287, 0.0452, 0.1287, 0.0452, 0.1287, 0.01827, 0.1287, 0.01827, 0.1287, 0.03145, 0.1301, 0.05272, 0.1302, 0.05272, 0.1302, 0.05272, 0.1302, 0.03145, 0.1301, 0.03145, 0.1301, 0.01635, 0.1301, 0.03145, 0.1301, 0.03145, 0.1301, 0.03145, 0.1301, 0.01635, 0.1301, 0.01635, 0.1301, 0.001748, 0.1301, 0.01635, 0.1301, 0.01635, 0.1301, 0.01635, 0.1301, 0.001748, 0.1301, 0.001748, 0.1301, 0.06826, 0.1287, 0.07885, 0.1287, 0.07885, 0.1287, 0.07885, 0.1287, 0.06826, 0.1287, 0.06826, 0.1287, 0.6284, 0.1832, 0.9941, 0.1832, 0.6284, 0.005174, 0.9941, 0.005174, 0.6284, 0.005174, 0.9941, 0.1832, 0.6284, 0.3715, 0.6284, 0.1934, 0.9941, 0.3715, 0.9941, 0.1934, 0.9941, 0.3715, 0.6284, 0.1934, 0.6294, 0.5587, 0.6294, 0.3807, 0.9951, 0.5587, 0.9951, 0.3807, 0.9951, 0.5587, 0.6294, 0.3807, 0.3828, 0.6965, 0.6846, 0.6965, 0.3828, 0.9983, 0.6846, 0.9983, 0.3828, 0.9983, 0.6846, 0.6965, 0.3826, 0.5674, 0.6849, 0.5674, 0.3826, 0.6891, 0.6849, 0.6891, 0.3826, 0.6891, 0.6849, 0.5674, 0.1277, 0.5587, 0.1277, 0.1928, 0.433, 0.5587, 0.433, 0.1928, 0.433, 0.5587, 0.1277, 0.1928, 0.3828, 0.6965, 0.6846, 0.6965, 0.3828, 0.9983, 0.6846, 0.9983, 0.3828, 0.9983, 0.6846, 0.6965, 0.3826, 0.5674, 0.6849, 0.5674, 0.3826, 0.6891, 0.6849, 0.6891, 0.3826, 0.6891, 0.6849, 0.5674, 0.3828, 0.6965, 0.6846, 0.6965, 0.3828, 0.9983, 0.6846, 0.9983, 0.3828, 0.9983, 0.6846, 0.6965, 0.3826, 0.5674, 0.6849, 0.5674, 0.3826, 0.6891, 0.6849, 0.6891, 0.3826, 0.6891, 0.6849, 0.5674, 0.6284, 0.1832, 0.9941, 0.1832, 0.6284, 0.005174, 0.9941, 0.005174, 0.6284, 0.005174, 0.9941, 0.1832, 0.6284, 0.3715, 0.6284, 0.1934, 0.9941, 0.3715, 0.9941, 0.1934, 0.9941, 0.3715, 0.6284, 0.1934, 0.6294, 0.5587, 0.6294, 0.3807, 0.9951, 0.5587, 0.9951, 0.3807, 0.9951, 0.5587, 0.6294, 0.3807, 0.1277, 0.5587, 0.1277, 0.1928, 0.433, 0.5587, 0.433, 0.1928, 0.433, 0.5587, 0.1277, 0.1928, 0.3828, 0.6965, 0.6846, 0.6965, 0.3828, 0.9983, 0.6846, 0.9983, 0.3828, 0.9983, 0.6846, 0.6965, 0.3826, 0.5674, 0.6849, 0.5674, 0.3826, 0.6891, 0.6849, 0.6891, 0.3826, 0.6891, 0.6849, 0.5674, 0.6284, 0.1832, 0.9941, 0.1832, 0.6284, 0.005174, 0.9941, 0.005174, 0.6284, 0.005174, 0.9941, 0.1832, 0.6284, 0.3715, 0.6284, 0.1934, 0.9941, 0.3715, 0.9941, 0.1934, 0.9941, 0.3715, 0.6284, 0.1934, 0.6294, 0.5587, 0.6294, 0.3807, 0.9951, 0.5587, 0.9951, 0.3807, 0.9951, 0.5587, 0.6294, 0.3807, 0.3828, 0.6965, 0.6846, 0.6965, 0.3828, 0.9983, 0.6846, 0.9983, 0.3828, 0.9983, 0.6846, 0.6965, 0.3826, 0.5674, 0.6849, 0.5674, 0.3826, 0.6891, 0.6849, 0.6891, 0.3826, 0.6891, 0.6849, 0.5674, 0.9966, 0.6983, 0.6948, 0.6983, 0.9966, 1.0, 0.6948, 1.0, 0.9966, 1.0, 0.6948, 0.6983, 0.9968, 0.5692, 0.6945, 0.5692, 0.9968, 0.6909, 0.6945, 0.6909, 0.9968, 0.6909, 0.6945, 0.5692, 0.9966, 0.6983, 0.6948, 0.6983, 0.9966, 1.0, 0.6948, 1.0, 0.9966, 1.0, 0.6948, 0.6983, 0.9968, 0.5692, 0.6945, 0.5692, 0.9968, 0.6909, 0.6945, 0.6909, 0.9968, 0.6909, 0.6945, 0.5692, 0.6284, 0.1832, 0.9941, 0.1832, 0.6284, 0.005174, 0.9941, 0.005174, 0.6284, 0.005174, 0.9941, 0.1832, 0.6284, 0.3715, 0.6284, 0.1934, 0.9941, 0.3715, 0.9941, 0.1934, 0.9941, 0.3715, 0.6284, 0.1934, 0.6294, 0.5587, 0.6294, 0.3807, 0.9951, 0.5587, 0.9951, 0.3807, 0.9951, 0.5587, 0.6294, 0.3807, 0.9966, 0.6983, 0.6948, 0.6983, 0.9966, 1.0, 0.6948, 1.0, 0.9966, 1.0, 0.6948, 0.6983, 0.9968, 0.5692, 0.6945, 0.5692, 0.9968, 0.6909, 0.6945, 0.6909, 0.9968, 0.6909, 0.6945, 0.5692, 0.1277, 0.5587, 0.1277, 0.1928, 0.433, 0.5587, 0.433, 0.1928, 0.433, 0.5587, 0.1277, 0.1928, 0.6284, 0.1832, 0.9941, 0.1832, 0.6284, 0.005174, 0.9941, 0.005174, 0.6284, 0.005174, 0.9941, 0.1832, 0.6284, 0.3715, 0.6284, 0.1934, 0.9941, 0.3715, 0.9941, 0.1934, 0.9941, 0.3715, 0.6284, 0.1934, 0.6294, 0.5587, 0.6294, 0.3807, 0.9951, 0.5587, 0.9951, 0.3807, 0.9951, 0.5587, 0.6294, 0.3807, 0.3828, 0.6965, 0.6846, 0.6965, 0.3828, 0.9983, 0.6846, 0.9983, 0.3828, 0.9983, 0.6846, 0.6965, 0.3826, 0.5674, 0.6849, 0.5674, 0.3826, 0.6891, 0.6849, 0.6891, 0.3826, 0.6891, 0.6849, 0.5674, 0.9966, 0.6983, 0.6948, 0.6983, 0.9966, 1.0, 0.6948, 1.0, 0.9966, 1.0, 0.6948, 0.6983, 0.9968, 0.5692, 0.6945, 0.5692, 0.9968, 0.6909, 0.6945, 0.6909, 0.9968, 0.6909, 0.6945, 0.5692, 0.3828, 0.6965, 0.6846, 0.6965, 0.3828, 0.9983, 0.6846, 0.9983, 0.3828, 0.9983, 0.6846, 0.6965, 0.3826, 0.5674, 0.6849, 0.5674, 0.3826, 0.6891, 0.6849, 0.6891, 0.3826, 0.6891, 0.6849, 0.5674, 0.9966, 0.6983, 0.6948, 0.6983, 0.9966, 1.0, 0.6948, 1.0, 0.9966, 1.0, 0.6948, 0.6983, 0.9968, 0.5692, 0.6945, 0.5692, 0.9968, 0.6909, 0.6945, 0.6909, 0.9968, 0.6909, 0.6945, 0.5692, 0.1277, 0.5587, 0.1277, 0.1928, 0.433, 0.5587, 0.433, 0.1928, 0.433, 0.5587, 0.1277, 0.1928, 0.1277, 0.5587, 0.1277, 0.1928, 0.433, 0.5587, 0.433, 0.1928, 0.433, 0.5587, 0.1277, 0.1928, 0.1277, 0.5587, 0.1277, 0.1928, 0.433, 0.5587, 0.433, 0.1928, 0.433, 0.5587, 0.1277, 0.1928, 0.3828, 0.6965, 0.6846, 0.6965, 0.3828, 0.9983, 0.6846, 0.9983, 0.3828, 0.9983, 0.6846, 0.6965, 0.3826, 0.5674, 0.6849, 0.5674, 0.3826, 0.6891, 0.6849, 0.6891, 0.3826, 0.6891, 0.6849, 0.5674, 0.1277, 0.5587, 0.1277, 0.1928, 0.433, 0.5587, 0.433, 0.1928, 0.433, 0.5587, 0.1277, 0.1928, 0.9966, 0.6983, 0.6948, 0.6983, 0.9966, 1.0, 0.6948, 1.0, 0.9966, 1.0, 0.6948, 0.6983, 0.9968, 0.5692, 0.6945, 0.5692, 0.9968, 0.6909, 0.6945, 0.6909, 0.9968, 0.6909, 0.6945, 0.5692, 0.3828, 0.6965, 0.6846, 0.6965, 0.3828, 0.9983, 0.6846, 0.9983, 0.3828, 0.9983, 0.6846, 0.6965, 0.3826, 0.5674, 0.6849, 0.5674, 0.3826, 0.6891, 0.6849, 0.6891, 0.3826, 0.6891, 0.6849, 0.5674, 0.9966, 0.6983, 0.6948, 0.6983, 0.9966, 1.0, 0.6948, 1.0, 0.9966, 1.0, 0.6948, 0.6983, 0.9968, 0.5692, 0.6945, 0.5692, 0.9968, 0.6909, 0.6945, 0.6909, 0.9968, 0.6909, 0.6945, 0.5692, 0.9966, 0.6983, 0.6948, 0.6983, 0.9966, 1.0, 0.6948, 1.0, 0.9966, 1.0, 0.6948, 0.6983, 0.9968, 0.5692, 0.6945, 0.5692, 0.9968, 0.6909, 0.6945, 0.6909, 0.9968, 0.6909, 0.6945, 0.5692, 0.1277, 0.5587, 0.1277, 0.1928, 0.433, 0.5587, 0.433, 0.1928, 0.433, 0.5587, 0.1277, 0.1928, 0.1277, 0.5587, 0.1277, 0.1928, 0.433, 0.5587, 0.433, 0.1928, 0.433, 0.5587, 0.1277, 0.1928, 0.9966, 0.6983, 0.6948, 0.6983, 0.9966, 1.0, 0.6948, 1.0, 0.9966, 1.0, 0.6948, 0.6983, 0.9968, 0.5692, 0.6945, 0.5692, 0.9968, 0.6909, 0.6945, 0.6909, 0.9968, 0.6909, 0.6945, 0.5692, 0.433, 0.1928, 0.433, 0.5587, 0.1277, 0.1928, 0.1277, 0.5587, 0.1277, 0.1928, 0.433, 0.5587, 0.6846, 0.9983, 0.3828, 0.9983, 0.6846, 0.6965, 0.433, 0.1928, 0.433, 0.5587, 0.1277, 0.1928, 0.1277, 0.5587, 0.1277, 0.1928, 0.433, 0.5587, 0.433, 0.1928, 0.433, 0.5587, 0.1277, 0.1928, 0.1277, 0.5587, 0.1277, 0.1928, 0.433, 0.5587, 0.433, 0.1928, 0.433, 0.5587, 0.1277, 0.1928, 0.1277, 0.5587, 0.1277, 0.1928, 0.433, 0.5587, 0.6945, 0.6909, 0.9968, 0.6909, 0.6945, 0.5692, 0.9968, 0.5692, 0.6945, 0.5692, 0.9968, 0.6909, 0.6948, 1.0, 0.9966, 1.0, 0.6948, 0.6983, 0.9966, 0.6983, 0.6948, 0.6983, 0.9966, 1.0, 0.6945, 0.6909, 0.9968, 0.6909, 0.6945, 0.5692, 0.9968, 0.5692, 0.6945, 0.5692, 0.9968, 0.6909, 0.6948, 1.0, 0.9966, 1.0, 0.6948, 0.6983, 0.9966, 0.6983, 0.6948, 0.6983, 0.9966, 1.0, 0.6846, 0.9983, 0.3828, 0.9983, 0.6846, 0.6965, 0.9951, 0.3807, 0.9951, 0.5587, 0.6294, 0.3807, 0.6294, 0.5587, 0.6294, 0.3807, 0.9951, 0.5587, 0.9941, 0.1934, 0.9941, 0.3715, 0.6284, 0.1934, 0.6284, 0.3715, 0.6284, 0.1934, 0.9941, 0.3715, 0.9941, 0.005174, 0.6284, 0.005174, 0.9941, 0.1832, 0.6284, 0.1832, 0.9941, 0.1832, 0.6284, 0.005174, 0.433, 0.1928, 0.433, 0.5587, 0.1277, 0.1928, 0.1277, 0.5587, 0.1277, 0.1928, 0.433, 0.5587, 0.9968, 0.5692, 0.6945, 0.5692, 0.9968, 0.6909, 0.6948, 1.0, 0.9966, 1.0, 0.6948, 0.6983, 0.9941, 0.1934, 0.9941, 0.3715, 0.6284, 0.1934, 0.6284, 0.3715, 0.6284, 0.1934, 0.9941, 0.3715, 0.6945, 0.6909, 0.9968, 0.6909, 0.6945, 0.5692, 0.9968, 0.5692, 0.6945, 0.5692, 0.9968, 0.6909, 0.6948, 1.0, 0.9966, 1.0, 0.6948, 0.6983, 0.9966, 0.6983, 0.6948, 0.6983, 0.9966, 1.0, 0.9968, 0.5692, 0.6945, 0.5692, 0.9968, 0.6909, 0.6948, 1.0, 0.9966, 1.0, 0.6948, 0.6983, 0.9966, 0.6983, 0.6948, 0.6983, 0.9966, 1.0, 0.3826, 0.5674, 0.6849, 0.5674, 0.3826, 0.6891, 0.6846, 0.9983, 0.3828, 0.9983, 0.6846, 0.6965, 0.6849, 0.6891, 0.3826, 0.6891, 0.6849, 0.5674, 0.3826, 0.5674, 0.6849, 0.5674, 0.3826, 0.6891, 0.6846, 0.9983, 0.3828, 0.9983, 0.6846, 0.6965, 0.3828, 0.6965, 0.6846, 0.6965, 0.3828, 0.9983, 0.433, 0.1928, 0.433, 0.5587, 0.1277, 0.1928, 0.1277, 0.5587, 0.1277, 0.1928, 0.433, 0.5587, 0.1277, 0.5587, 0.1277, 0.1928, 0.433, 0.5587, 0.433, 0.1928, 0.433, 0.5587, 0.1277, 0.1928, 0.3828, 0.6965, 0.6846, 0.6965, 0.3828, 0.9983, 0.6846, 0.9983, 0.3828, 0.9983, 0.6846, 0.6965, 0.3826, 0.5674, 0.6849, 0.5674, 0.3826, 0.6891, 0.6849, 0.6891, 0.3826, 0.6891, 0.6849, 0.5674, 0.6846, 0.9983, 0.3828, 0.9983, 0.6846, 0.6965, 0.3826, 0.5674, 0.6849, 0.5674, 0.3826, 0.6891, 0.9966, 0.6983, 0.6948, 0.6983, 0.9966, 1.0, 0.6948, 1.0, 0.9966, 1.0, 0.6948, 0.6983, 0.9968, 0.5692, 0.6945, 0.5692, 0.9968, 0.6909, 0.9966, 0.6983, 0.6948, 0.6983, 0.9966, 1.0, 0.6948, 1.0, 0.9966, 1.0, 0.6948, 0.6983, 0.9968, 0.5692, 0.6945, 0.5692, 0.9968, 0.6909, 0.6945, 0.6909, 0.9968, 0.6909, 0.6945, 0.5692, 0.6284, 0.3715, 0.6284, 0.1934, 0.9941, 0.3715, 0.9941, 0.1934, 0.9941, 0.3715, 0.6284, 0.1934, 0.6948, 1.0, 0.9966, 1.0, 0.6948, 0.6983, 0.9968, 0.5692, 0.6945, 0.5692, 0.9968, 0.6909, 0.1277, 0.5587, 0.1277, 0.1928, 0.433, 0.5587, 0.433, 0.1928, 0.433, 0.5587, 0.1277, 0.1928, 0.6284, 0.1832, 0.9941, 0.1832, 0.6284, 0.005174, 0.9941, 0.005174, 0.6284, 0.005174, 0.9941, 0.1832, 0.6284, 0.3715, 0.6284, 0.1934, 0.9941, 0.3715, 0.9941, 0.1934, 0.9941, 0.3715, 0.6284, 0.1934, 0.6294, 0.5587, 0.6294, 0.3807, 0.9951, 0.5587, 0.9951, 0.3807, 0.9951, 0.5587, 0.6294, 0.3807, 0.6846, 0.9983, 0.3828, 0.9983, 0.6846, 0.6965, 0.9966, 0.6983, 0.6948, 0.6983, 0.9966, 1.0, 0.6948, 1.0, 0.9966, 1.0, 0.6948, 0.6983, 0.9968, 0.5692, 0.6945, 0.5692, 0.9968, 0.6909, 0.6945, 0.6909, 0.9968, 0.6909, 0.6945, 0.5692, 0.9966, 0.6983, 0.6948, 0.6983, 0.9966, 1.0, 0.6948, 1.0, 0.9966, 1.0, 0.6948, 0.6983, 0.9968, 0.5692, 0.6945, 0.5692, 0.9968, 0.6909, 0.6945, 0.6909, 0.9968, 0.6909, 0.6945, 0.5692, 0.1277, 0.5587, 0.1277, 0.1928, 0.433, 0.5587, 0.433, 0.1928, 0.433, 0.5587, 0.1277, 0.1928, 0.1277, 0.5587, 0.1277, 0.1928, 0.433, 0.5587, 0.433, 0.1928, 0.433, 0.5587, 0.1277, 0.1928, 0.1277, 0.5587, 0.1277, 0.1928, 0.433, 0.5587, 0.433, 0.1928, 0.433, 0.5587, 0.1277, 0.1928, 0.6846, 0.9983, 0.3828, 0.9983, 0.6846, 0.6965, 0.1277, 0.5587, 0.1277, 0.1928, 0.433, 0.5587, 0.433, 0.1928, 0.433, 0.5587, 0.1277, 0.1928, 0.433, 0.1928, 0.433, 0.5587, 0.1277, 0.1928, 0.1277, 0.5587, 0.1277, 0.1928, 0.433, 0.5587, 0.6846, 0.9983, 0.3828, 0.9983, 0.6846, 0.6965, 0.433, 0.1928, 0.433, 0.5587, 0.1277, 0.1928, 0.1277, 0.5587, 0.1277, 0.1928, 0.433, 0.5587, 0.433, 0.1928, 0.433, 0.5587, 0.1277, 0.1928, 0.1277, 0.5587, 0.1277, 0.1928, 0.433, 0.5587, 0.433, 0.1928, 0.433, 0.5587, 0.1277, 0.1928, 0.1277, 0.5587, 0.1277, 0.1928, 0.433, 0.5587, 0.6945, 0.6909, 0.9968, 0.6909, 0.6945, 0.5692, 0.9968, 0.5692, 0.6945, 0.5692, 0.9968, 0.6909, 0.6948, 1.0, 0.9966, 1.0, 0.6948, 0.6983, 0.9966, 0.6983, 0.6948, 0.6983, 0.9966, 1.0, 0.6945, 0.6909, 0.9968, 0.6909, 0.6945, 0.5692, 0.9968, 0.5692, 0.6945, 0.5692, 0.9968, 0.6909, 0.6948, 1.0, 0.9966, 1.0, 0.6948, 0.6983, 0.9966, 0.6983, 0.6948, 0.6983, 0.9966, 1.0, 0.6846, 0.9983, 0.3828, 0.9983, 0.6846, 0.6965, 0.9951, 0.3807, 0.9951, 0.5587, 0.6294, 0.3807, 0.6294, 0.5587, 0.6294, 0.3807, 0.9951, 0.5587, 0.9941, 0.1934, 0.9941, 0.3715, 0.6284, 0.1934, 0.6284, 0.3715, 0.6284, 0.1934, 0.9941, 0.3715, 0.9941, 0.005174, 0.6284, 0.005174, 0.9941, 0.1832, 0.6284, 0.1832, 0.9941, 0.1832, 0.6284, 0.005174, 0.433, 0.1928, 0.433, 0.5587, 0.1277, 0.1928, 0.1277, 0.5587, 0.1277, 0.1928, 0.433, 0.5587, 0.9968, 0.5692, 0.6945, 0.5692, 0.9968, 0.6909, 0.6948, 1.0, 0.9966, 1.0, 0.6948, 0.6983, 0.9941, 0.1934, 0.9941, 0.3715, 0.6284, 0.1934, 0.6284, 0.3715, 0.6284, 0.1934, 0.9941, 0.3715, 0.6945, 0.6909, 0.9968, 0.6909, 0.6945, 0.5692, 0.9968, 0.5692, 0.6945, 0.5692, 0.9968, 0.6909, 0.6948, 1.0, 0.9966, 1.0, 0.6948, 0.6983, 0.9966, 0.6983, 0.6948, 0.6983, 0.9966, 1.0, 0.9968, 0.5692, 0.6945, 0.5692, 0.9968, 0.6909, 0.6948, 1.0, 0.9966, 1.0, 0.6948, 0.6983, 0.9966, 0.6983, 0.6948, 0.6983, 0.9966, 1.0, 0.3826, 0.5674, 0.6849, 0.5674, 0.3826, 0.6891, 0.6846, 0.9983, 0.3828, 0.9983, 0.6846, 0.6965, 0.6849, 0.6891, 0.3826, 0.6891, 0.6849, 0.5674, 0.3826, 0.5674, 0.6849, 0.5674, 0.3826, 0.6891, 0.6846, 0.9983, 0.3828, 0.9983, 0.6846, 0.6965, 0.3828, 0.6965, 0.6846, 0.6965, 0.3828, 0.9983, 0.433, 0.1928, 0.433, 0.5587, 0.1277, 0.1928, 0.1277, 0.5587, 0.1277, 0.1928, 0.433, 0.5587])
me_poplar.materials.append(mat_dural_plants_trees_gnarly_texture)
me_poplar.use_remesh_preserve_volume = False
me_poplar.use_remesh_preserve_attributes = False
me_poplar.use_mirror_vertex_groups = False
me_poplar.update()

# ---- objects
ob_poplar = bpy.data.objects.new('poplar', me_poplar)

# ---- transforms, parenting, visibility, modifiers, constraints
ob_poplar.location = (0.0, 0.0, 0.0)
ob_poplar.lock_rotations_4d = False
ob_poplar.empty_display_type = 'ARROWS'
ob_poplar.color = (0.0, 0.0, 0.0, 1.0)
ob_poplar.lineart.crease_threshold = 0.0

# ---- collection membership
col_collection_1.objects.link(ob_poplar)
col_collection_2.objects.link(ob_poplar)
col_collection_3.objects.link(ob_poplar)
col_collection_4.objects.link(ob_poplar)
col_collection_5.objects.link(ob_poplar)
col_collection_6.objects.link(ob_poplar)
col_collection_7.objects.link(ob_poplar)
col_collection_8.objects.link(ob_poplar)
col_collection_9.objects.link(ob_poplar)
col_collection_10.objects.link(ob_poplar)
col_collection_11.objects.link(ob_poplar)
col_collection_12.objects.link(ob_poplar)
col_collection_13.objects.link(ob_poplar)
col_collection_14.objects.link(ob_poplar)
col_collection_15.objects.link(ob_poplar)
col_collection_16.objects.link(ob_poplar)
col_collection_17.objects.link(ob_poplar)
col_collection_18.objects.link(ob_poplar)
col_collection_19.objects.link(ob_poplar)
col_collection_20.objects.link(ob_poplar)

# ---- scene / render settings (as saved in the file)
scene.frame_start = 1; scene.frame_end = 60; scene.frame_set(1)
scene.render.engine = 'BLENDER_EEVEE_NEXT'
scene.render.image_settings.file_format = 'JPEG'
scene.render.image_settings.color_mode = 'RGB'
scene.render.image_settings.quality = 95
scene.render.image_settings.compression = 95
scene.render.resolution_x = 720
scene.render.resolution_y = 480
scene.render.pixel_aspect_x = 10.0
scene.render.pixel_aspect_y = 11.0
scene.render.fps = 30
scene.render.dither_intensity = 0.0
scene.render.use_compositing = False
scene.render.use_sequencer = False
scene.render.bake_margin = 2
scene.render.bake_bias = 0.0
scene.render.use_stamp_time = False
scene.render.use_stamp_date = False
scene.render.use_stamp_frame = False
scene.render.use_stamp_camera = False
scene.render.use_stamp_scene = False
scene.render.use_stamp_filename = False
scene.render.use_stamp_render_time = False
scene.render.stamp_font_size = 0
scene.cycles.use_denoising = False
scene.cycles.samples = 10
scene.cycles.sampling_pattern = 'TABULATED_SOBOL'
scene.cycles.light_sampling_threshold = 0.0
scene.cycles.use_adaptive_sampling = False
scene.cycles.use_light_tree = False
scene.cycles.blur_glossy = 0.0
scene.cycles.volume_bounces = 1
scene.cycles.pixel_filter_type = 'GAUSSIAN'
scene.cycles.sample_clamp_indirect = 0.0
scene.view_settings.view_transform = 'Raw'
bpy.context.view_layer.update()

# ---- added for rendering (the .blend has no active camera): camera
cam_auto = bpy.data.cameras.new('AutoCamera')
cam_auto.lens = 50.0
cam_auto.sensor_width = 36.0
cam_auto.clip_end = 1000.0
ob_auto_camera = bpy.data.objects.new('AutoCamera', cam_auto)
scene.collection.objects.link(ob_auto_camera)
ob_auto_camera.location = (12.6386, -15.3342, 14.3057)
ob_auto_camera.rotation_euler = (1.09748, -7.21219e-08, 0.694738)
scene.camera = ob_auto_camera
bpy.context.view_layer.update()
